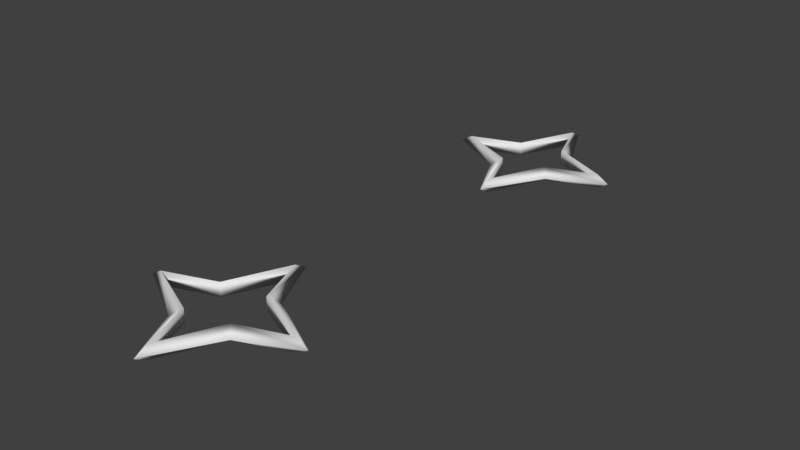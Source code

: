 # Source: curve_resample.blend  (saved by Blender 3.2.6; exported with 4.5.12 LTS)
import bpy
from mathutils import Matrix  # noqa: F401  (used for matrix-valued properties, if any)

bpy.ops.wm.read_factory_settings(use_empty=True)
scene = bpy.context.scene
scene.name = 'Scene'

# ---- collections
col_collection = bpy.data.collections.new('Collection'); scene.collection.children.link(col_collection)

# ---- materials (node trees are filled in below, after node groups)
mat_material = bpy.data.materials.new('Material')
mat_material.alpha_threshold = 0.0
mat_material.use_transparent_shadow = False
mat_material.line_color = (0.0, 0.0, 0.0, 1.0)

# ---- node groups
ng_geometry_nodes = bpy.data.node_groups.new('Geometry Nodes', 'GeometryNodeTree')
_s = ng_geometry_nodes.interface.new_socket(name='Geometry', in_out='OUTPUT', socket_type='NodeSocketGeometry')
_s = ng_geometry_nodes.interface.new_socket(name='Geometry', in_out='INPUT', socket_type='NodeSocketGeometry')
ng_geometry_nodes.is_modifier = True
_N = ng_geometry_nodes.nodes; _L = ng_geometry_nodes.links
n0 = _N.new('NodeGroupOutput'); n0.name = 'Group Output'; n0.location = (721, 11)
n1 = _N.new('GeometryNodeCurveStar'); n1.name = 'Star'; n1.location = (-56, 65)
n1.inputs[0].default_value = 4
n1.inputs[3].default_value = 0.8378
n2 = _N.new('GeometryNodeCurvePrimitiveCircle'); n2.name = 'Curve Circle'; n2.location = (211, -78)
n2.inputs[0].default_value = 3
n2.inputs[4].default_value = 0.2
n3 = _N.new('GeometryNodeSubdivideCurve'); n3.name = 'Subdivide Curve'; n3.location = (125, 71)
n3.inputs[1].default_value = 4
n4 = _N.new('GeometryNodeResampleCurve'); n4.name = 'Resample Curve'; n4.location = (298, 86)
n4.keep_last_segment = False
n4.inputs[2].default_value = 8
n4.inputs[3].default_value = 0.001
n5 = _N.new('GeometryNodeCurveToMesh'); n5.name = 'Curve to Mesh'; n5.location = (489, 32)
n6 = _N.new('GeometryNodeInputNamedAttribute'); n6.name = 'Named Attribute'; n6.location = (464, 32)
n6.inputs[0].default_value = 'radius'
n7 = _N.new('GeometryNodeSwitch'); n7.name = 'Switch'; n7.location = (464, 32)
n7.input_type = 'FLOAT'
n7.inputs[1].default_value = 1.0
_L.new(n3.outputs[0], n4.inputs[0])
_L.new(n4.outputs[0], n5.inputs[0])
_L.new(n5.outputs[0], n0.inputs[0])
_L.new(n2.outputs[0], n5.inputs[1])
_L.new(n1.outputs[0], n3.inputs[0])
_L.new(n6.outputs[1], n7.inputs[0])
_L.new(n6.outputs[0], n7.inputs[2])
_L.new(n7.outputs[0], n5.inputs[2])
n0.is_active_output = True

# ---- material node trees
mat_material.use_nodes = True; mat_material.node_tree.nodes.clear()
_N = mat_material.node_tree.nodes; _L = mat_material.node_tree.links
n0 = _N.new('ShaderNodeOutputMaterial'); n0.name = 'Material Output'; n0.location = (300, 300)
n1 = _N.new('ShaderNodeBsdfPrincipled'); n1.name = 'Principled BSDF'; n1.location = (10, 300)
n1.distribution = 'GGX'
n1.subsurface_method = 'BURLEY'
n1.inputs[2].default_value = 0.4
n1.inputs[3].default_value = 1.45
n1.inputs[27].default_value = (0.0, 0.0, 0.0, 1.0)
n1.inputs[28].default_value = 1.0
_L.new(n1.outputs[0], n0.inputs[0])
n0.is_active_output = True

# ---- world
world_world = bpy.data.worlds.new('World'); scene.world = world_world
world_world.use_nodes = True; world_world.node_tree.nodes.clear()
_N = world_world.node_tree.nodes; _L = world_world.node_tree.links
n0 = _N.new('ShaderNodeOutputWorld'); n0.name = 'World Output'; n0.location = (300, 300)
n1 = _N.new('ShaderNodeBackground'); n1.name = 'Background'; n1.location = (10, 300)
n1.inputs[0].default_value = (0.05088, 0.05088, 0.05088, 1.0)
_L.new(n1.outputs[0], n0.inputs[0])
n0.is_active_output = True
world_world.color = (0.05088, 0.05088, 0.05088)
world_world.use_sun_shadow = False
world_world.sun_shadow_jitter_overblur = 0.0

# ---- meshes
me_cube = bpy.data.meshes.new('Cube')
me_cube.from_pydata([(1.0, 1.0, 1.0), (1.0, 1.0, -1.0), (1.0, -1.0, 1.0), (1.0, -1.0, -1.0), (-1.0, 1.0, 1.0), (-1.0, 1.0, -1.0), (-1.0, -1.0, 1.0), (-1.0, -1.0, -1.0)], [], [(0, 4, 6, 2), (3, 2, 6, 7), (7, 6, 4, 5), (5, 1, 3, 7), (1, 0, 2, 3), (5, 4, 0, 1)])
_uv = me_cube.uv_layers.new(name='UVMap')
_uv.uv.foreach_set('vector', [0.625, 0.5, 0.875, 0.5, 0.875, 0.75, 0.625, 0.75, 0.375, 0.75, 0.625, 0.75, 0.625, 1.0, 0.375, 1.0, 0.375, 0.0, 0.625, 0.0, 0.625, 0.25, 0.375, 0.25, 0.125, 0.5, 0.375, 0.5, 0.375, 0.75, 0.125, 0.75, 0.375, 0.5, 0.625, 0.5, 0.625, 0.75, 0.375, 0.75, 0.375, 0.25, 0.625, 0.25, 0.625, 0.5, 0.375, 0.5])
me_cube.materials.append(mat_material)
me_cube.use_remesh_preserve_volume = False
me_cube.use_remesh_preserve_attributes = False
me_cube.use_mirror_vertex_groups = False
me_cube.update()
me_cube_001 = bpy.data.meshes.new('Cube.001')
me_cube_001.from_pydata([(2.2, -0.006531, 0.0), (1.9, 0.003266, -0.1732), (1.9, 0.003266, 0.1732), (0.669, 0.8554, -1.49e-09), (0.45, 0.6503, -0.1732), (0.45, 0.6503, 0.1732), (0.006531, 2.2, -2.98e-09), (-0.003266, 1.9, -0.1732), (-0.003266, 1.9, 0.1732), (-0.8554, 0.669, -4.47e-09), (-0.6503, 0.45, -0.1732), (-0.6503, 0.45, 0.1732), (-2.2, 0.006531, -5.96e-09), (-1.9, -0.003266, -0.1732), (-1.9, -0.003266, 0.1732), (-0.669, -0.8554, -7.451e-09), (-0.45, -0.6503, -0.1732), (-0.45, -0.6503, 0.1732), (-0.006531, -2.2, -8.941e-09), (0.003266, -1.9, -0.1732), (0.003266, -1.9, 0.1732), (0.8554, -0.669, -1.043e-08), (0.6503, -0.45, -0.1732), (0.6503, -0.45, 0.1732)], [], [(0, 1, 4, 3), (1, 2, 5, 4), (2, 0, 3, 5), (3, 4, 7, 6), (4, 5, 8, 7), (5, 3, 6, 8), (6, 7, 10, 9), (7, 8, 11, 10), (8, 6, 9, 11), (9, 10, 13, 12), (10, 11, 14, 13), (11, 9, 12, 14), (12, 13, 16, 15), (13, 14, 17, 16), (14, 12, 15, 17), (15, 16, 19, 18), (16, 17, 20, 19), (17, 15, 18, 20), (18, 19, 22, 21), (19, 20, 23, 22), (20, 18, 21, 23), (21, 22, 1, 0), (22, 23, 2, 1), (23, 21, 0, 2)])
me_cube_001.polygons.foreach_set('use_smooth', [True] * 24)
me_cube_001.materials.append(None)
me_cube_001.use_remesh_preserve_volume = False
me_cube_001.use_remesh_preserve_attributes = False
me_cube_001.use_mirror_vertex_groups = False
me_cube_001.update()

# ---- objects
ob_test_object = bpy.data.objects.new('test_object', me_cube)
ob_expected_object = bpy.data.objects.new('expected_object', me_cube_001)

# ---- transforms, parenting, visibility, modifiers, constraints
ob_test_object.location = (0.0, 0.0, 0.0)
ob_test_object.lock_rotations_4d = False
ob_test_object.empty_display_type = 'ARROWS'
ob_test_object.lineart.crease_threshold = 0.0
_m = ob_test_object.modifiers.new('GeometryNodes', 'NODES')
_m.node_group = ng_geometry_nodes
ob_expected_object.location = (0.3026, 10.07, -0.2141)
ob_expected_object.lock_rotations_4d = False
ob_expected_object.empty_display_type = 'ARROWS'
ob_expected_object.lineart.crease_threshold = 0.0

# ---- collection membership
col_collection.objects.link(ob_test_object)
col_collection.objects.link(ob_expected_object)

# ---- scene / render settings (as saved in the file)
scene.frame_start = 1; scene.frame_end = 250; scene.frame_set(1)
scene.render.engine = 'BLENDER_EEVEE_NEXT'
scene.cycles.use_denoising = False
scene.cycles.samples = 128
scene.cycles.sampling_pattern = 'TABULATED_SOBOL'
scene.cycles.use_adaptive_sampling = False
scene.cycles.use_light_tree = False
scene.view_settings.view_transform = 'Standard'
bpy.context.view_layer.update()

# ---- added for rendering (the .blend has no active camera and no usable light): camera, sun
cam_auto = bpy.data.cameras.new('AutoCamera')
cam_auto.lens = 50.0
cam_auto.sensor_width = 36.0
cam_auto.clip_end = 1000.0
ob_auto_camera = bpy.data.objects.new('AutoCamera', cam_auto)
scene.collection.objects.link(ob_auto_camera)
ob_auto_camera.location = (14.2387, -11.8694, 11.1629)
ob_auto_camera.rotation_euler = (1.09748, -7.21219e-08, 0.694738)
scene.camera = ob_auto_camera
light_auto_sun = bpy.data.lights.new('AutoSun', 'SUN')
light_auto_sun.energy = 3.0
light_auto_sun.angle = 0.0523599
ob_auto_sun = bpy.data.objects.new('AutoSun', light_auto_sun)
scene.collection.objects.link(ob_auto_sun)
ob_auto_sun.rotation_euler = (0.872665, 0.174533, 0.523599)
bpy.context.view_layer.update()
